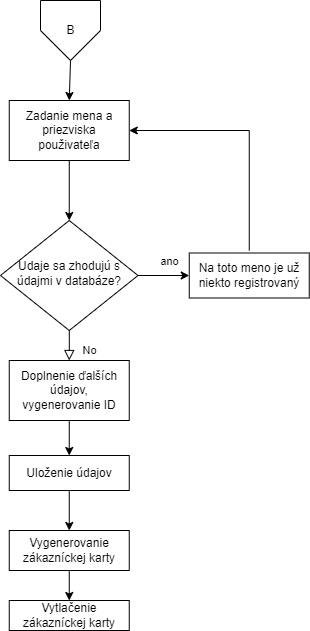

The diagram above was exported from draw.io. Its source (the exported page's mxGraphModel, read from the mxfile embedded in the PNG):
<mxGraphModel dx="1422" dy="737" grid="1" gridSize="10" guides="1" tooltips="1" connect="1" arrows="1" fold="1" page="1" pageScale="1" pageWidth="850" pageHeight="1100" math="0" shadow="0">
  <root>
    <mxCell id="OBazMnzCENnBB8HSFvkr-0" />
    <mxCell id="OBazMnzCENnBB8HSFvkr-1" parent="OBazMnzCENnBB8HSFvkr-0" />
    <mxCell id="OBazMnzCENnBB8HSFvkr-2" value="No" style="rounded=0;html=1;jettySize=auto;orthogonalLoop=1;fontSize=11;endArrow=block;endFill=0;endSize=8;strokeWidth=1;shadow=0;labelBackgroundColor=none;edgeStyle=orthogonalEdgeStyle;" edge="1" parent="OBazMnzCENnBB8HSFvkr-1" source="OBazMnzCENnBB8HSFvkr-3">
      <mxGeometry x="0.3333" y="20" relative="1" as="geometry">
        <mxPoint as="offset" />
        <mxPoint x="158.75" y="420" as="targetPoint" />
      </mxGeometry>
    </mxCell>
    <mxCell id="OBazMnzCENnBB8HSFvkr-3" value="Udaje sa zhodujú s údajmi v databáze?" style="rhombus;whiteSpace=wrap;html=1;shadow=0;fontFamily=Helvetica;fontSize=12;align=center;strokeWidth=1;spacing=6;spacingTop=-4;" vertex="1" parent="OBazMnzCENnBB8HSFvkr-1">
      <mxGeometry x="90" y="280" width="137.5" height="110" as="geometry" />
    </mxCell>
    <mxCell id="OBazMnzCENnBB8HSFvkr-4" value="Zadanie mena a priezviska použivateľa" style="rounded=0;whiteSpace=wrap;html=1;" vertex="1" parent="OBazMnzCENnBB8HSFvkr-1">
      <mxGeometry x="98.75" y="160" width="120" height="60" as="geometry" />
    </mxCell>
    <mxCell id="OBazMnzCENnBB8HSFvkr-5" value="" style="endArrow=classic;html=1;rounded=0;entryX=0.5;entryY=0;entryDx=0;entryDy=0;" edge="1" parent="OBazMnzCENnBB8HSFvkr-1" target="OBazMnzCENnBB8HSFvkr-3">
      <mxGeometry width="50" height="50" relative="1" as="geometry">
        <mxPoint x="158.75" y="220" as="sourcePoint" />
        <mxPoint x="378.75" y="230" as="targetPoint" />
      </mxGeometry>
    </mxCell>
    <mxCell id="OBazMnzCENnBB8HSFvkr-6" value="" style="endArrow=classic;html=1;rounded=0;entryX=1;entryY=0.5;entryDx=0;entryDy=0;" edge="1" parent="OBazMnzCENnBB8HSFvkr-1" target="OBazMnzCENnBB8HSFvkr-4">
      <mxGeometry width="50" height="50" relative="1" as="geometry">
        <mxPoint x="338.75" y="310" as="sourcePoint" />
        <mxPoint x="338.75" y="190" as="targetPoint" />
        <Array as="points">
          <mxPoint x="338.75" y="190" />
        </Array>
      </mxGeometry>
    </mxCell>
    <mxCell id="OBazMnzCENnBB8HSFvkr-7" value="Doplnenie ďalších údajov, vygenerovanie ID" style="rounded=0;whiteSpace=wrap;html=1;" vertex="1" parent="OBazMnzCENnBB8HSFvkr-1">
      <mxGeometry x="98.75" y="420" width="120" height="60" as="geometry" />
    </mxCell>
    <mxCell id="OBazMnzCENnBB8HSFvkr-8" value="" style="endArrow=classic;html=1;rounded=0;exitX=0.5;exitY=1;exitDx=0;exitDy=0;" edge="1" parent="OBazMnzCENnBB8HSFvkr-1" source="OBazMnzCENnBB8HSFvkr-7" target="OBazMnzCENnBB8HSFvkr-9">
      <mxGeometry width="50" height="50" relative="1" as="geometry">
        <mxPoint x="328.75" y="430" as="sourcePoint" />
        <mxPoint x="158.75" y="510" as="targetPoint" />
      </mxGeometry>
    </mxCell>
    <mxCell id="OBazMnzCENnBB8HSFvkr-9" value="Uloženie údajov" style="rounded=0;whiteSpace=wrap;html=1;" vertex="1" parent="OBazMnzCENnBB8HSFvkr-1">
      <mxGeometry x="98.75" y="515" width="120" height="35" as="geometry" />
    </mxCell>
    <mxCell id="OBazMnzCENnBB8HSFvkr-10" value="" style="endArrow=classic;html=1;rounded=0;exitX=0.5;exitY=1;exitDx=0;exitDy=0;" edge="1" parent="OBazMnzCENnBB8HSFvkr-1" source="OBazMnzCENnBB8HSFvkr-9" target="OBazMnzCENnBB8HSFvkr-11">
      <mxGeometry width="50" height="50" relative="1" as="geometry">
        <mxPoint x="328.75" y="430" as="sourcePoint" />
        <mxPoint x="158.75" y="590" as="targetPoint" />
      </mxGeometry>
    </mxCell>
    <mxCell id="OBazMnzCENnBB8HSFvkr-11" value="Vygenerovanie zákazníckej karty" style="rounded=0;whiteSpace=wrap;html=1;" vertex="1" parent="OBazMnzCENnBB8HSFvkr-1">
      <mxGeometry x="98.75" y="590" width="120" height="40" as="geometry" />
    </mxCell>
    <mxCell id="OBazMnzCENnBB8HSFvkr-12" value="Na toto meno je už niekto registrovaný" style="rounded=0;whiteSpace=wrap;html=1;" vertex="1" parent="OBazMnzCENnBB8HSFvkr-1">
      <mxGeometry x="278.75" y="312.5" width="120" height="45" as="geometry" />
    </mxCell>
    <mxCell id="OBazMnzCENnBB8HSFvkr-13" value="Vytlačenie zákazníckej karty" style="rounded=0;whiteSpace=wrap;html=1;" vertex="1" parent="OBazMnzCENnBB8HSFvkr-1">
      <mxGeometry x="98.75" y="660" width="120" height="30" as="geometry" />
    </mxCell>
    <mxCell id="OBazMnzCENnBB8HSFvkr-14" value="" style="endArrow=classic;html=1;rounded=0;exitX=0.5;exitY=1;exitDx=0;exitDy=0;entryX=0.5;entryY=0;entryDx=0;entryDy=0;" edge="1" parent="OBazMnzCENnBB8HSFvkr-1" source="OBazMnzCENnBB8HSFvkr-11" target="OBazMnzCENnBB8HSFvkr-13">
      <mxGeometry width="50" height="50" relative="1" as="geometry">
        <mxPoint x="328.75" y="610" as="sourcePoint" />
        <mxPoint x="378.75" y="560" as="targetPoint" />
      </mxGeometry>
    </mxCell>
    <mxCell id="OBazMnzCENnBB8HSFvkr-15" value="" style="endArrow=classic;html=1;rounded=0;exitX=1;exitY=0.5;exitDx=0;exitDy=0;entryX=0;entryY=0.5;entryDx=0;entryDy=0;" edge="1" parent="OBazMnzCENnBB8HSFvkr-1" source="OBazMnzCENnBB8HSFvkr-3" target="OBazMnzCENnBB8HSFvkr-12">
      <mxGeometry width="50" height="50" relative="1" as="geometry">
        <mxPoint x="228.75" y="340" as="sourcePoint" />
        <mxPoint x="328.75" y="340" as="targetPoint" />
      </mxGeometry>
    </mxCell>
    <mxCell id="OBazMnzCENnBB8HSFvkr-16" value="ano" style="edgeLabel;html=1;align=center;verticalAlign=middle;resizable=0;points=[];" vertex="1" connectable="0" parent="OBazMnzCENnBB8HSFvkr-15">
      <mxGeometry x="-0.3268" relative="1" as="geometry">
        <mxPoint x="14" y="-15" as="offset" />
      </mxGeometry>
    </mxCell>
    <mxCell id="OBazMnzCENnBB8HSFvkr-22" value="" style="endArrow=classic;html=1;rounded=0;entryX=0.5;entryY=0;entryDx=0;entryDy=0;exitX=0.5;exitY=1;exitDx=0;exitDy=0;" edge="1" parent="OBazMnzCENnBB8HSFvkr-1" target="OBazMnzCENnBB8HSFvkr-4">
      <mxGeometry width="50" height="50" relative="1" as="geometry">
        <mxPoint x="160.0050000000001" y="120" as="sourcePoint" />
        <mxPoint y="190" as="targetPoint" />
      </mxGeometry>
    </mxCell>
    <mxCell id="OBazMnzCENnBB8HSFvkr-27" value="" style="verticalLabelPosition=bottom;verticalAlign=top;html=1;shape=offPageConnector;rounded=0;size=0.5;" vertex="1" parent="OBazMnzCENnBB8HSFvkr-1">
      <mxGeometry x="130" y="60" width="60" height="60" as="geometry" />
    </mxCell>
    <mxCell id="OBazMnzCENnBB8HSFvkr-28" value="B" style="text;html=1;align=center;verticalAlign=middle;resizable=0;points=[];autosize=1;strokeColor=none;fillColor=none;" vertex="1" parent="OBazMnzCENnBB8HSFvkr-1">
      <mxGeometry x="150" y="80" width="20" height="20" as="geometry" />
    </mxCell>
  </root>
</mxGraphModel>